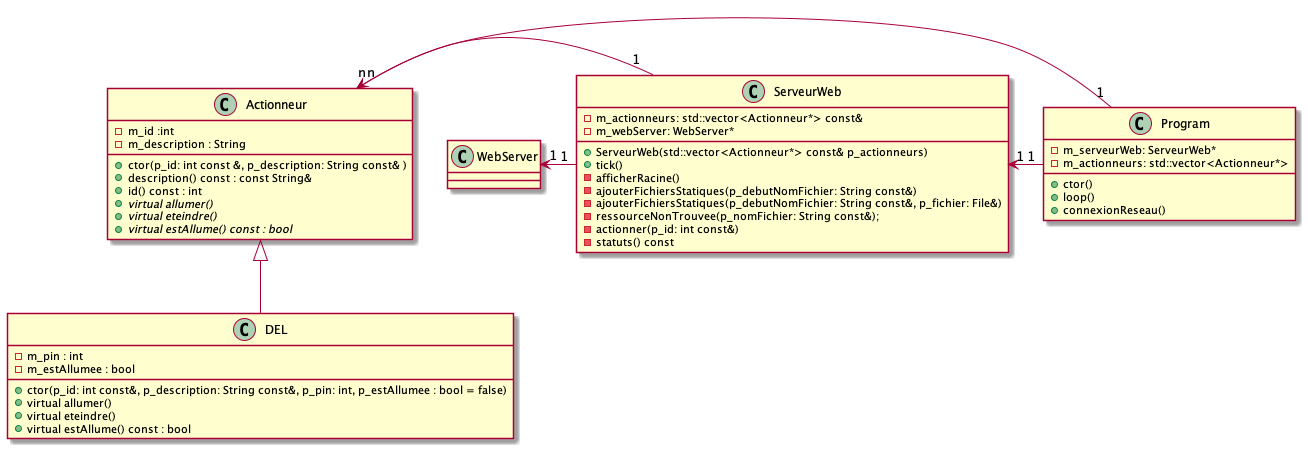

The diagram above was rendered by PlantUML. Its source (embedded in the PNG):
@startuml diagramme_classes_Actionneurs


class Actionneur {
    + ctor(p_id: int const &, p_description: String const& )
    + description() const : const String&
    + id() const : int
    + virtual allumer() {abstract}
    + virtual eteindre() {abstract}
    + virtual estAllume() const : bool {abstract}
    - m_id :int
    - m_description : String
}

class DEL {
    + ctor(p_id: int const&, p_description: String const&, p_pin: int, p_estAllumee : bool = false)
    + virtual allumer()
    + virtual eteindre()
    + virtual estAllume() const : bool

    - m_pin : int
    - m_estAllumee : bool
}

Actionneur <|-- DEL


class Program {
    + ctor()
    + loop()
    + connexionReseau()

    - m_serveurWeb: ServeurWeb*
    - m_actionneurs: std::vector<Actionneur*>
}

class ServeurWeb {
    + ServeurWeb(std::vector<Actionneur*> const& p_actionneurs)
    + tick()

    - m_actionneurs: std::vector<Actionneur*> const&
    - m_webServer: WebServer*
    - afficherRacine()
    - ajouterFichiersStatiques(p_debutNomFichier: String const&)
    - ajouterFichiersStatiques(p_debutNomFichier: String const&, p_fichier: File&)
    - ressourceNonTrouvee(p_nomFichier: String const&);
    - actionner(p_id: int const&)
    - statuts() const
}

Program "1" -right-> "n" Actionneur
Program "1" -left-> "1" ServeurWeb
ServeurWeb "1" -left-> "1" WebServer
ServeurWeb "1" -left-> "n" Actionneur

@enduml